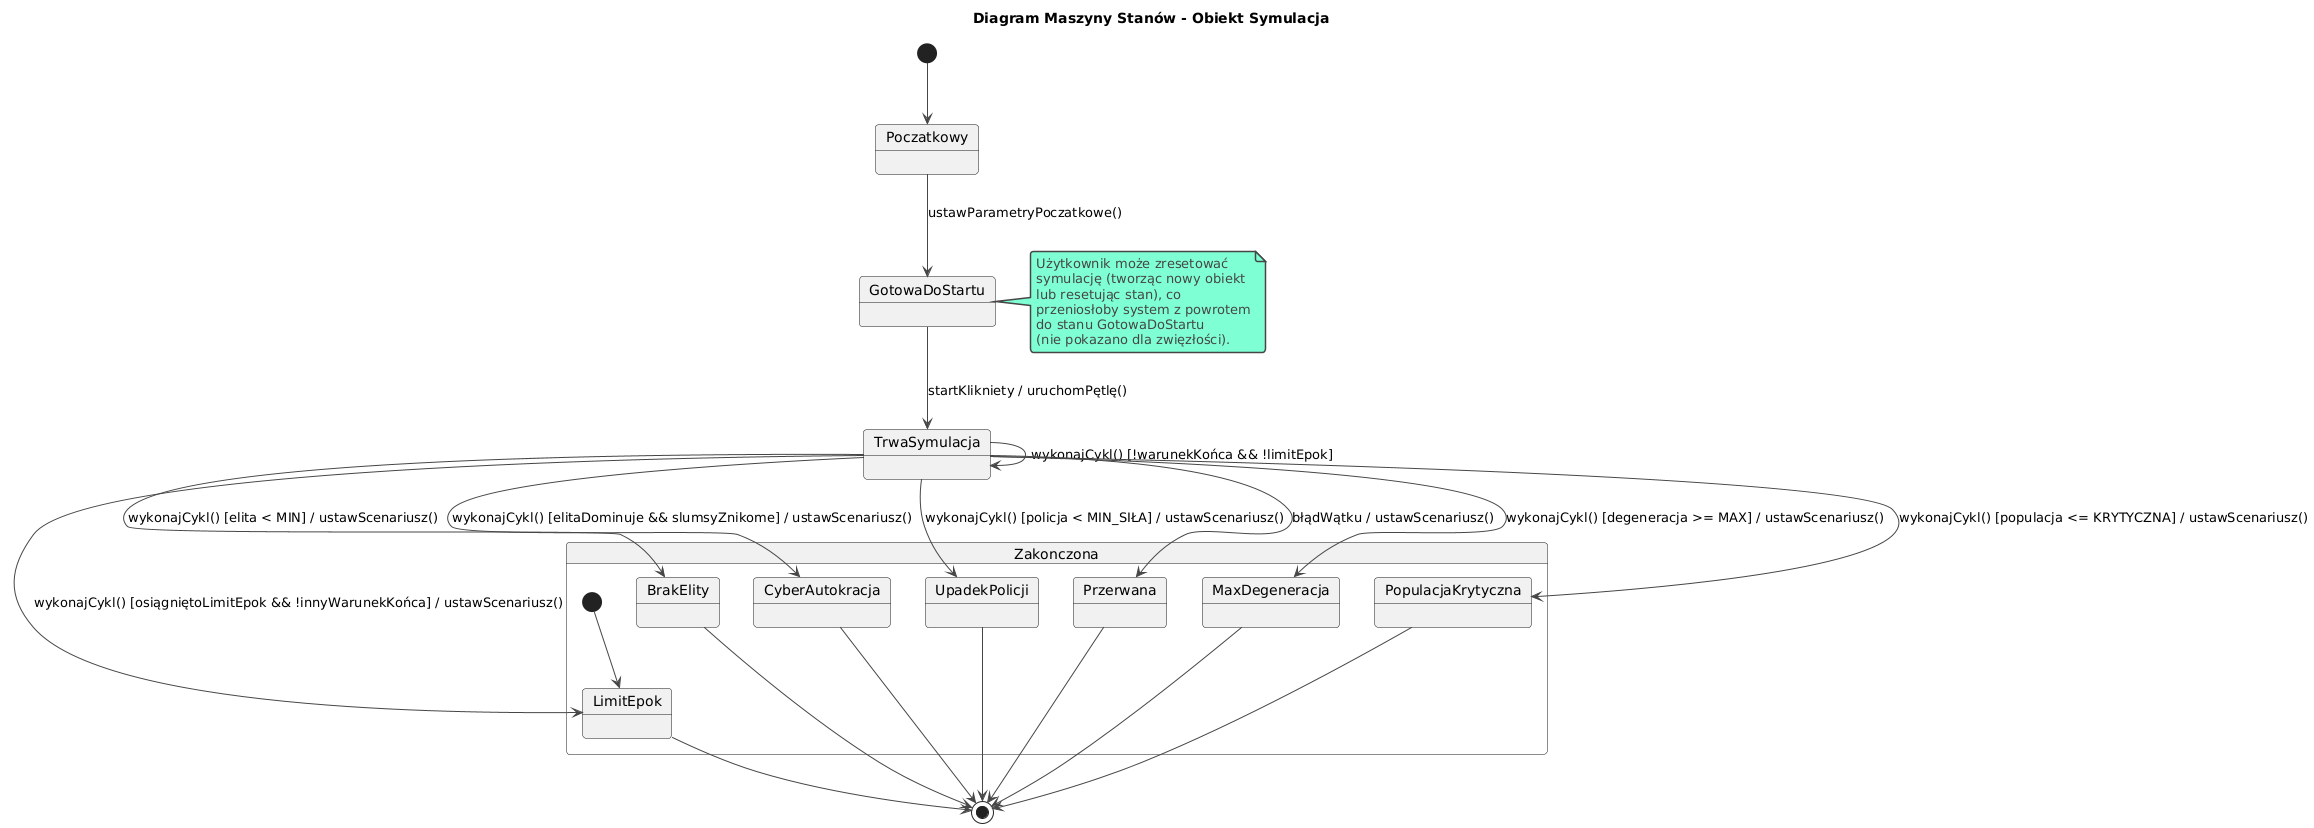

The diagram above was rendered by PlantUML. Its source (embedded in the PNG):
@startuml
title Diagram Maszyny Stanów - Obiekt Symulacja

!theme vibrant

[*] --> Poczatkowy

state GotowaDoStartu
state TrwaSymulacja
state Zakonczona {
  state LimitEpok
  state MaxDegeneracja
  state PopulacjaKrytyczna
  state BrakElity
  state CyberAutokracja
  state UpadekPolicji
  state Przerwana
  [*] --> LimitEpok
}


Poczatkowy --> GotowaDoStartu : ustawParametryPoczatkowe()
GotowaDoStartu --> TrwaSymulacja : startKlikniety / uruchomPętlę()

TrwaSymulacja --> TrwaSymulacja : wykonajCykl() [!warunekKońca && !limitEpok]
TrwaSymulacja --> MaxDegeneracja : wykonajCykl() [degeneracja >= MAX] / ustawScenariusz()
TrwaSymulacja --> PopulacjaKrytyczna : wykonajCykl() [populacja <= KRYTYCZNA] / ustawScenariusz()
TrwaSymulacja --> BrakElity : wykonajCykl() [elita < MIN] / ustawScenariusz()
TrwaSymulacja --> CyberAutokracja : wykonajCykl() [elitaDominuje && slumsyZnikome] / ustawScenariusz()
TrwaSymulacja --> UpadekPolicji : wykonajCykl() [policja < MIN_SIŁA] / ustawScenariusz()
TrwaSymulacja --> LimitEpok : wykonajCykl() [osiągniętoLimitEpok && !innyWarunekKońca] / ustawScenariusz()
TrwaSymulacja --> Przerwana : błądWątku / ustawScenariusz()


MaxDegeneracja --> [*]
PopulacjaKrytyczna --> [*]
BrakElity --> [*]
CyberAutokracja --> [*]
UpadekPolicji --> [*]
LimitEpok --> [*]
Przerwana --> [*]

note right of GotowaDoStartu
  Użytkownik może zresetować
  symulację (tworząc nowy obiekt
  lub resetując stan), co
  przeniosłoby system z powrotem
  do stanu GotowaDoStartu
  (nie pokazano dla zwięzłości).
end note
@enduml